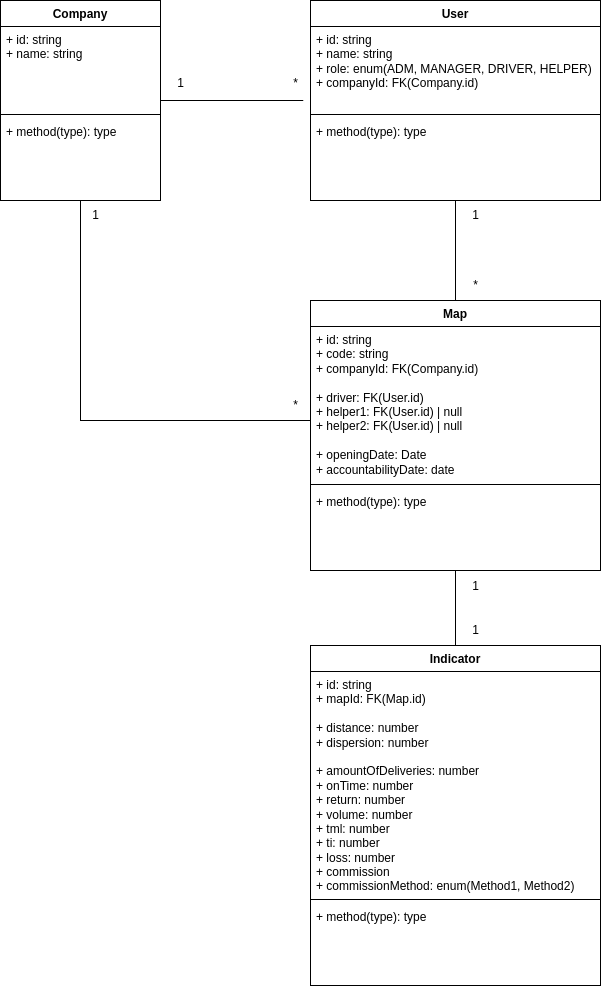

The diagram above was exported from draw.io. Its source (the exported page's mxGraphModel, read from the mxfile embedded in the PNG):
<mxGraphModel dx="2278" dy="1122" grid="1" gridSize="10" guides="1" tooltips="1" connect="1" arrows="1" fold="1" page="1" pageScale="1" pageWidth="850" pageHeight="1100" math="0" shadow="0">
  <root>
    <mxCell id="0" />
    <mxCell id="1" parent="0" />
    <mxCell id="O69RdBEAtFi406UYhFNN-5" style="edgeStyle=orthogonalEdgeStyle;rounded=0;orthogonalLoop=1;jettySize=auto;html=1;entryX=0;entryY=0.5;entryDx=0;entryDy=0;endArrow=none;startFill=0;" edge="1" parent="1" source="wBaYN9cPTftLcT7Pe56S-1" target="O69RdBEAtFi406UYhFNN-1">
      <mxGeometry relative="1" as="geometry">
        <Array as="points">
          <mxPoint x="160" y="446" />
        </Array>
      </mxGeometry>
    </mxCell>
    <mxCell id="wBaYN9cPTftLcT7Pe56S-1" value="Company" style="swimlane;fontStyle=1;align=center;verticalAlign=top;childLayout=stackLayout;horizontal=1;startSize=26;horizontalStack=0;resizeParent=1;resizeParentMax=0;resizeLast=0;collapsible=1;marginBottom=0;whiteSpace=wrap;html=1;" parent="1" vertex="1">
      <mxGeometry x="80" y="26" width="160" height="200" as="geometry" />
    </mxCell>
    <mxCell id="wBaYN9cPTftLcT7Pe56S-2" value="+ id: string&lt;div&gt;+ name: string&lt;br&gt;&lt;/div&gt;" style="text;strokeColor=none;fillColor=none;align=left;verticalAlign=top;spacingLeft=4;spacingRight=4;overflow=hidden;rotatable=0;points=[[0,0.5],[1,0.5]];portConstraint=eastwest;whiteSpace=wrap;html=1;" parent="wBaYN9cPTftLcT7Pe56S-1" vertex="1">
      <mxGeometry y="26" width="160" height="84" as="geometry" />
    </mxCell>
    <mxCell id="wBaYN9cPTftLcT7Pe56S-3" value="" style="line;strokeWidth=1;fillColor=none;align=left;verticalAlign=middle;spacingTop=-1;spacingLeft=3;spacingRight=3;rotatable=0;labelPosition=right;points=[];portConstraint=eastwest;strokeColor=inherit;" parent="wBaYN9cPTftLcT7Pe56S-1" vertex="1">
      <mxGeometry y="110" width="160" height="8" as="geometry" />
    </mxCell>
    <mxCell id="wBaYN9cPTftLcT7Pe56S-4" value="+ method(type): type" style="text;strokeColor=none;fillColor=none;align=left;verticalAlign=top;spacingLeft=4;spacingRight=4;overflow=hidden;rotatable=0;points=[[0,0.5],[1,0.5]];portConstraint=eastwest;whiteSpace=wrap;html=1;" parent="wBaYN9cPTftLcT7Pe56S-1" vertex="1">
      <mxGeometry y="118" width="160" height="82" as="geometry" />
    </mxCell>
    <mxCell id="O69RdBEAtFi406UYhFNN-8" style="edgeStyle=orthogonalEdgeStyle;rounded=0;orthogonalLoop=1;jettySize=auto;html=1;entryX=0.5;entryY=0;entryDx=0;entryDy=0;endArrow=none;startFill=0;" edge="1" parent="1" source="1cQrUbmC_5vFU-Tws0y1-1" target="O69RdBEAtFi406UYhFNN-1">
      <mxGeometry relative="1" as="geometry" />
    </mxCell>
    <mxCell id="1cQrUbmC_5vFU-Tws0y1-1" value="User" style="swimlane;fontStyle=1;align=center;verticalAlign=top;childLayout=stackLayout;horizontal=1;startSize=26;horizontalStack=0;resizeParent=1;resizeParentMax=0;resizeLast=0;collapsible=1;marginBottom=0;whiteSpace=wrap;html=1;" parent="1" vertex="1">
      <mxGeometry x="390" y="26" width="290" height="200" as="geometry" />
    </mxCell>
    <mxCell id="1cQrUbmC_5vFU-Tws0y1-2" value="+ id: string&lt;div&gt;+ name: string&lt;br&gt;&lt;/div&gt;&lt;div&gt;+ role: enum(ADM, MANAGER, DRIVER, HELPER)&lt;/div&gt;&lt;div&gt;+ companyId: FK(Company.id)&lt;/div&gt;" style="text;strokeColor=none;fillColor=none;align=left;verticalAlign=top;spacingLeft=4;spacingRight=4;overflow=hidden;rotatable=0;points=[[0,0.5],[1,0.5]];portConstraint=eastwest;whiteSpace=wrap;html=1;" parent="1cQrUbmC_5vFU-Tws0y1-1" vertex="1">
      <mxGeometry y="26" width="290" height="84" as="geometry" />
    </mxCell>
    <mxCell id="1cQrUbmC_5vFU-Tws0y1-3" value="" style="line;strokeWidth=1;fillColor=none;align=left;verticalAlign=middle;spacingTop=-1;spacingLeft=3;spacingRight=3;rotatable=0;labelPosition=right;points=[];portConstraint=eastwest;strokeColor=inherit;" parent="1cQrUbmC_5vFU-Tws0y1-1" vertex="1">
      <mxGeometry y="110" width="290" height="8" as="geometry" />
    </mxCell>
    <mxCell id="1cQrUbmC_5vFU-Tws0y1-4" value="+ method(type): type" style="text;strokeColor=none;fillColor=none;align=left;verticalAlign=top;spacingLeft=4;spacingRight=4;overflow=hidden;rotatable=0;points=[[0,0.5],[1,0.5]];portConstraint=eastwest;whiteSpace=wrap;html=1;" parent="1cQrUbmC_5vFU-Tws0y1-1" vertex="1">
      <mxGeometry y="118" width="290" height="82" as="geometry" />
    </mxCell>
    <mxCell id="1cQrUbmC_5vFU-Tws0y1-5" style="edgeStyle=orthogonalEdgeStyle;rounded=0;orthogonalLoop=1;jettySize=auto;html=1;entryX=-0.025;entryY=0.881;entryDx=0;entryDy=0;entryPerimeter=0;endArrow=none;startFill=0;" parent="1" source="wBaYN9cPTftLcT7Pe56S-1" target="1cQrUbmC_5vFU-Tws0y1-2" edge="1">
      <mxGeometry relative="1" as="geometry" />
    </mxCell>
    <mxCell id="1cQrUbmC_5vFU-Tws0y1-6" value="1" style="text;html=1;align=center;verticalAlign=middle;resizable=0;points=[];autosize=1;strokeColor=none;fillColor=none;" parent="1" vertex="1">
      <mxGeometry x="245" y="94" width="30" height="30" as="geometry" />
    </mxCell>
    <mxCell id="1cQrUbmC_5vFU-Tws0y1-7" value="*" style="text;html=1;align=center;verticalAlign=middle;resizable=0;points=[];autosize=1;strokeColor=none;fillColor=none;" parent="1" vertex="1">
      <mxGeometry x="360" y="94" width="30" height="30" as="geometry" />
    </mxCell>
    <mxCell id="O69RdBEAtFi406UYhFNN-19" style="edgeStyle=orthogonalEdgeStyle;rounded=0;orthogonalLoop=1;jettySize=auto;html=1;entryX=0.5;entryY=0;entryDx=0;entryDy=0;endArrow=none;startFill=0;" edge="1" parent="1" source="O69RdBEAtFi406UYhFNN-1" target="O69RdBEAtFi406UYhFNN-11">
      <mxGeometry relative="1" as="geometry" />
    </mxCell>
    <mxCell id="O69RdBEAtFi406UYhFNN-1" value="Map" style="swimlane;fontStyle=1;align=center;verticalAlign=top;childLayout=stackLayout;horizontal=1;startSize=26;horizontalStack=0;resizeParent=1;resizeParentMax=0;resizeLast=0;collapsible=1;marginBottom=0;whiteSpace=wrap;html=1;" vertex="1" parent="1">
      <mxGeometry x="390" y="326" width="290" height="270" as="geometry" />
    </mxCell>
    <mxCell id="O69RdBEAtFi406UYhFNN-2" value="+ id: string&lt;div&gt;+ code: string&lt;div&gt;+ companyId: FK(Company.id)&lt;/div&gt;&lt;/div&gt;&lt;div&gt;&lt;br&gt;&lt;/div&gt;&lt;div&gt;+ driver: FK(User.id)&lt;/div&gt;&lt;div&gt;+ helper1: FK(User.id) | null&lt;/div&gt;&lt;div&gt;+ helper2: FK(User.id) | null&lt;/div&gt;&lt;div&gt;&lt;br&gt;&lt;/div&gt;&lt;div&gt;+ openingDate: Date&lt;/div&gt;&lt;div&gt;+&amp;nbsp;accountabilityDate: date&lt;/div&gt;" style="text;strokeColor=none;fillColor=none;align=left;verticalAlign=top;spacingLeft=4;spacingRight=4;overflow=hidden;rotatable=0;points=[[0,0.5],[1,0.5]];portConstraint=eastwest;whiteSpace=wrap;html=1;" vertex="1" parent="O69RdBEAtFi406UYhFNN-1">
      <mxGeometry y="26" width="290" height="154" as="geometry" />
    </mxCell>
    <mxCell id="O69RdBEAtFi406UYhFNN-3" value="" style="line;strokeWidth=1;fillColor=none;align=left;verticalAlign=middle;spacingTop=-1;spacingLeft=3;spacingRight=3;rotatable=0;labelPosition=right;points=[];portConstraint=eastwest;strokeColor=inherit;" vertex="1" parent="O69RdBEAtFi406UYhFNN-1">
      <mxGeometry y="180" width="290" height="8" as="geometry" />
    </mxCell>
    <mxCell id="O69RdBEAtFi406UYhFNN-4" value="+ method(type): type" style="text;strokeColor=none;fillColor=none;align=left;verticalAlign=top;spacingLeft=4;spacingRight=4;overflow=hidden;rotatable=0;points=[[0,0.5],[1,0.5]];portConstraint=eastwest;whiteSpace=wrap;html=1;" vertex="1" parent="O69RdBEAtFi406UYhFNN-1">
      <mxGeometry y="188" width="290" height="82" as="geometry" />
    </mxCell>
    <mxCell id="O69RdBEAtFi406UYhFNN-6" value="1" style="text;html=1;align=center;verticalAlign=middle;resizable=0;points=[];autosize=1;strokeColor=none;fillColor=none;" vertex="1" parent="1">
      <mxGeometry x="160" y="226" width="30" height="30" as="geometry" />
    </mxCell>
    <mxCell id="O69RdBEAtFi406UYhFNN-7" value="*" style="text;html=1;align=center;verticalAlign=middle;resizable=0;points=[];autosize=1;strokeColor=none;fillColor=none;" vertex="1" parent="1">
      <mxGeometry x="360" y="416" width="30" height="30" as="geometry" />
    </mxCell>
    <mxCell id="O69RdBEAtFi406UYhFNN-9" value="1" style="text;html=1;align=center;verticalAlign=middle;resizable=0;points=[];autosize=1;strokeColor=none;fillColor=none;" vertex="1" parent="1">
      <mxGeometry x="540" y="226" width="30" height="30" as="geometry" />
    </mxCell>
    <mxCell id="O69RdBEAtFi406UYhFNN-10" value="*" style="text;html=1;align=center;verticalAlign=middle;resizable=0;points=[];autosize=1;strokeColor=none;fillColor=none;" vertex="1" parent="1">
      <mxGeometry x="540" y="296" width="30" height="30" as="geometry" />
    </mxCell>
    <mxCell id="O69RdBEAtFi406UYhFNN-11" value="Indicator" style="swimlane;fontStyle=1;align=center;verticalAlign=top;childLayout=stackLayout;horizontal=1;startSize=26;horizontalStack=0;resizeParent=1;resizeParentMax=0;resizeLast=0;collapsible=1;marginBottom=0;whiteSpace=wrap;html=1;" vertex="1" parent="1">
      <mxGeometry x="390" y="671" width="290" height="340" as="geometry" />
    </mxCell>
    <mxCell id="O69RdBEAtFi406UYhFNN-12" value="+ id: string&lt;div&gt;&lt;div&gt;+ mapId: FK(Map.id)&lt;/div&gt;&lt;/div&gt;&lt;div&gt;&lt;br&gt;&lt;/div&gt;&lt;div&gt;+ distance: number&lt;/div&gt;&lt;div&gt;+ dispersion: number&lt;/div&gt;&lt;div&gt;&lt;br&gt;&lt;/div&gt;&lt;div&gt;+ amountOfDeliveries: number&lt;/div&gt;&lt;div&gt;+ onTime: number&lt;/div&gt;&lt;div&gt;+ return: number&lt;/div&gt;&lt;div&gt;+ volume: number&lt;/div&gt;&lt;div&gt;+ tml: number&lt;/div&gt;&lt;div&gt;+ ti: number&lt;/div&gt;&lt;div&gt;+ loss: number&lt;/div&gt;&lt;div&gt;+&amp;nbsp;commission&lt;/div&gt;&lt;div&gt;+ commissionMethod: enum(Method1, Method2)&lt;/div&gt;" style="text;strokeColor=none;fillColor=none;align=left;verticalAlign=top;spacingLeft=4;spacingRight=4;overflow=hidden;rotatable=0;points=[[0,0.5],[1,0.5]];portConstraint=eastwest;whiteSpace=wrap;html=1;" vertex="1" parent="O69RdBEAtFi406UYhFNN-11">
      <mxGeometry y="26" width="290" height="224" as="geometry" />
    </mxCell>
    <mxCell id="O69RdBEAtFi406UYhFNN-13" value="" style="line;strokeWidth=1;fillColor=none;align=left;verticalAlign=middle;spacingTop=-1;spacingLeft=3;spacingRight=3;rotatable=0;labelPosition=right;points=[];portConstraint=eastwest;strokeColor=inherit;" vertex="1" parent="O69RdBEAtFi406UYhFNN-11">
      <mxGeometry y="250" width="290" height="8" as="geometry" />
    </mxCell>
    <mxCell id="O69RdBEAtFi406UYhFNN-14" value="+ method(type): type" style="text;strokeColor=none;fillColor=none;align=left;verticalAlign=top;spacingLeft=4;spacingRight=4;overflow=hidden;rotatable=0;points=[[0,0.5],[1,0.5]];portConstraint=eastwest;whiteSpace=wrap;html=1;" vertex="1" parent="O69RdBEAtFi406UYhFNN-11">
      <mxGeometry y="258" width="290" height="82" as="geometry" />
    </mxCell>
    <mxCell id="O69RdBEAtFi406UYhFNN-20" value="1" style="text;html=1;align=center;verticalAlign=middle;resizable=0;points=[];autosize=1;strokeColor=none;fillColor=none;" vertex="1" parent="1">
      <mxGeometry x="540" y="641" width="30" height="30" as="geometry" />
    </mxCell>
    <mxCell id="O69RdBEAtFi406UYhFNN-21" value="1" style="text;html=1;align=center;verticalAlign=middle;resizable=0;points=[];autosize=1;strokeColor=none;fillColor=none;" vertex="1" parent="1">
      <mxGeometry x="540" y="597" width="30" height="30" as="geometry" />
    </mxCell>
  </root>
</mxGraphModel>